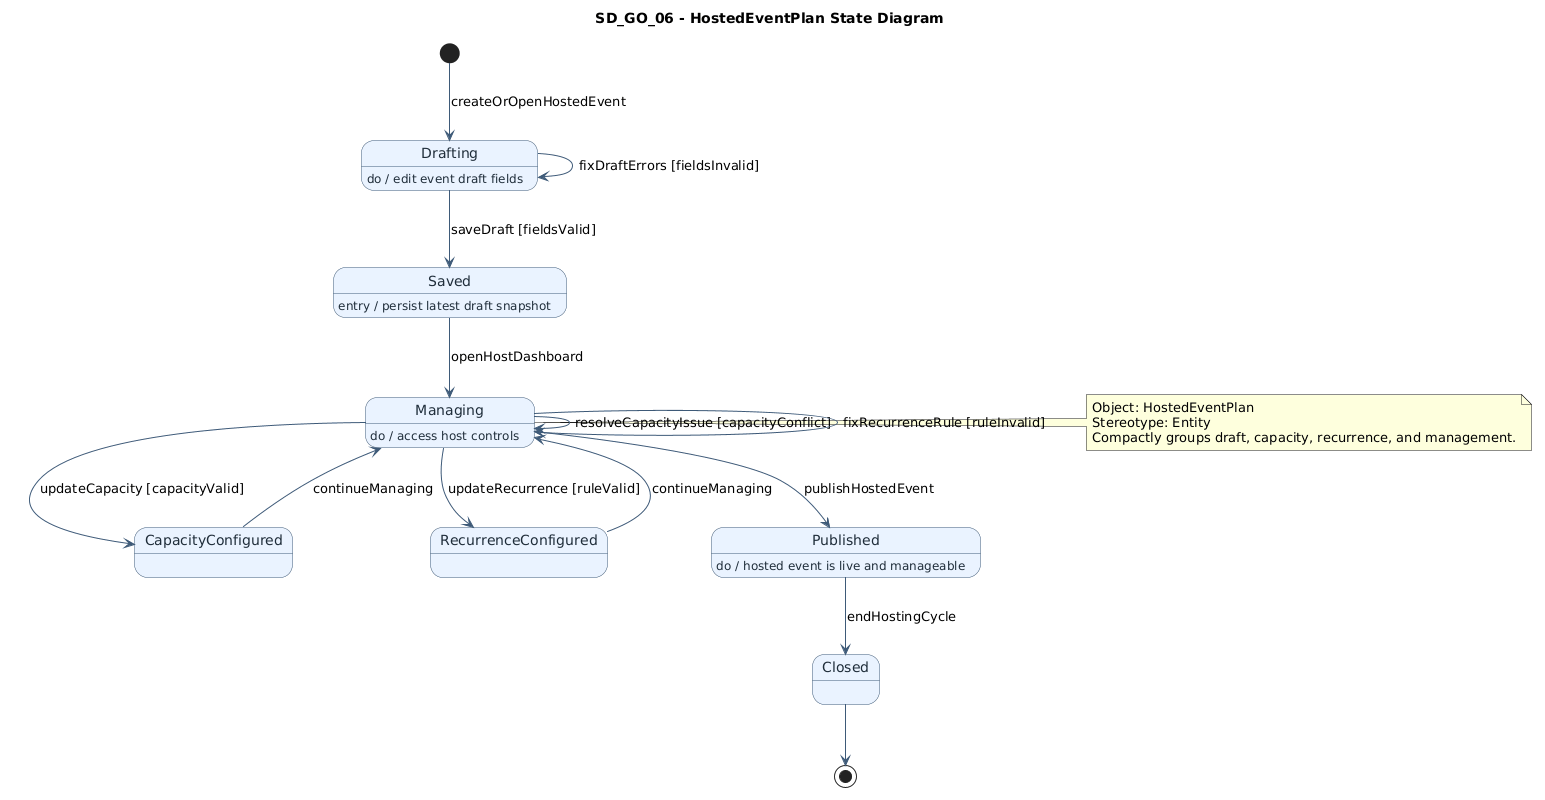

The diagram above was rendered by PlantUML. Its source (embedded in the PNG):
@startuml
title SD_GO_06 - HostedEventPlan State Diagram
top to bottom direction

skinparam state {
  BackgroundColor #EAF3FF
  BorderColor #3E5A78
  FontColor #1F2D3A
  ArrowColor #3E5A78
}

[*] -down-> Drafting : createOrOpenHostedEvent

state Drafting
Drafting : do / edit event draft fields
Drafting --> Saved : saveDraft [fieldsValid]
Drafting --> Drafting : fixDraftErrors [fieldsInvalid]

state Saved
Saved : entry / persist latest draft snapshot
Saved --> Managing : openHostDashboard

state Managing
Managing : do / access host controls
Managing --> CapacityConfigured : updateCapacity [capacityValid]
Managing --> Managing : resolveCapacityIssue [capacityConflict]
Managing --> RecurrenceConfigured : updateRecurrence [ruleValid]
Managing --> Managing : fixRecurrenceRule [ruleInvalid]
Managing --> Published : publishHostedEvent

state CapacityConfigured
CapacityConfigured --> Managing : continueManaging

state RecurrenceConfigured
RecurrenceConfigured --> Managing : continueManaging

state Published
Published : do / hosted event is live and manageable
Published --> Closed : endHostingCycle

state Closed
Closed --> [*]

note right of Managing
Object: HostedEventPlan
Stereotype: Entity
Compactly groups draft, capacity, recurrence, and management.
end note
@enduml